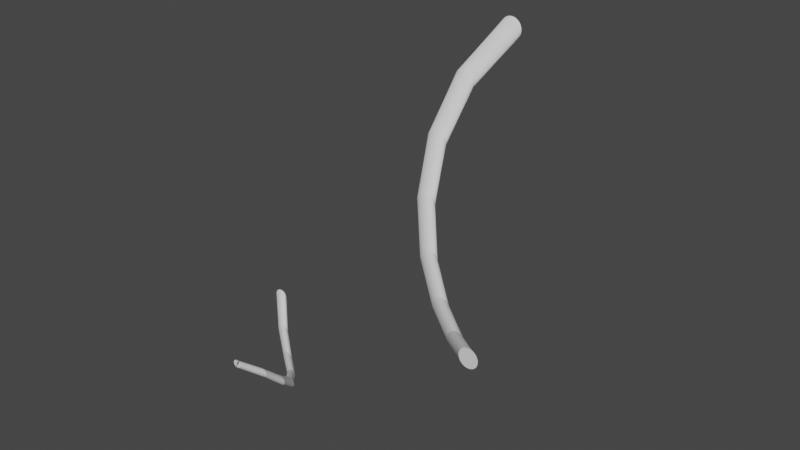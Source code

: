 # Source: Spindle.blend  (saved by Blender 2.81.16; exported with 4.5.12 LTS)
import bpy
from mathutils import Matrix  # noqa: F401  (used for matrix-valued properties, if any)

bpy.ops.wm.read_factory_settings(use_empty=True)
scene = bpy.context.scene
scene.name = 'Scene'

# ---- collections
col_collection = bpy.data.collections.new('Collection'); scene.collection.children.link(col_collection)

# ---- world
world_world = bpy.data.worlds.new('World'); scene.world = world_world
world_world.use_nodes = True; world_world.node_tree.nodes.clear()
_N = world_world.node_tree.nodes; _L = world_world.node_tree.links
n0 = _N.new('ShaderNodeOutputWorld'); n0.name = 'World Output'; n0.location = (300, 300)
n1 = _N.new('ShaderNodeBackground'); n1.name = 'Background'; n1.location = (10, 300)
n1.inputs[0].default_value = (0.05088, 0.05088, 0.05088, 1.0)
_L.new(n1.outputs[0], n0.inputs[0])
n0.is_active_output = True
world_world.color = (0.05088, 0.05088, 0.05088)
world_world.use_sun_shadow = False
world_world.sun_shadow_jitter_overblur = 0.0

# ---- meshes
me_circle = bpy.data.meshes.new('Circle')
me_circle.from_pydata([(-7.58, 6.252, 1.797), (-7.479, 6.112, 1.797), (-7.353, 5.994, 1.797), (-7.207, 5.903, 1.797), (-7.045, 5.843, 1.797), (-6.875, 5.814, 1.797), (-6.703, 5.82, 1.797), (-6.535, 5.859, 1.797), (-6.378, 5.93, 1.797), (-6.238, 6.031, 1.797), (-6.12, 6.157, 1.797), (-6.029, 6.303, 1.797), (-5.968, 6.465, 1.797), (-5.94, 6.635, 1.797), (-5.945, 6.807, 1.797), (-5.985, 6.975, 1.797), (-6.056, 7.132, 1.797), (-6.156, 7.272, 1.797), (-6.282, 7.39, 1.797), (-6.428, 7.481, 1.797), (-6.59, 7.542, 1.797), (-6.76, 7.57, 1.797), (-6.932, 7.565, 1.797), (-7.1, 7.525, 1.797), (-7.257, 7.454, 1.797), (-7.398, 7.354, 1.797), (-7.516, 7.228, 1.797), (-7.607, 7.081, 1.797), (-7.667, 6.92, 1.797), (-7.695, 6.75, 1.797), (-7.69, 6.578, 1.797), (-7.651, 6.41, 1.797), (-9.179, 2.549, 4.542), (-9.034, 2.464, 4.542), (-8.876, 2.41, 4.542), (-8.711, 2.387, 4.542), (-8.544, 2.396, 4.542), (-8.382, 2.439, 4.542), (-8.232, 2.512, 4.542), (-8.098, 2.613, 4.542), (-7.987, 2.738, 4.542), (-7.903, 2.882, 4.542), (-7.848, 3.04, 4.542), (-7.825, 3.205, 4.542), (-7.835, 3.372, 4.542), (-7.877, 3.534, 4.542), (-7.95, 3.685, 4.542), (-8.051, 3.818, 4.542), (-8.176, 3.929, 4.542), (-8.32, 4.014, 4.542), (-8.478, 4.068, 4.542), (-8.644, 4.091, 4.542), (-8.811, 4.081, 4.542), (-8.973, 4.039, 4.542), (-9.123, 3.966, 4.542), (-9.256, 3.865, 4.542), (-9.367, 3.74, 4.542), (-9.452, 3.596, 4.542), (-9.507, 3.438, 4.542), (-9.53, 3.272, 4.542), (-9.52, 3.106, 4.542), (-9.478, 2.944, 4.542), (-9.405, 2.793, 4.542), (-9.304, 2.66, 4.542), (-9.126, -1.361, 7.286), (-8.965, -1.379, 7.286), (-8.803, -1.365, 7.286), (-8.648, -1.32, 7.286), (-8.504, -1.245, 7.286), (-8.377, -1.144, 7.286), (-8.273, -1.02, 7.286), (-8.195, -0.8786, 7.286), (-8.146, -0.7243, 7.286), (-8.128, -0.5634, 7.286), (-8.142, -0.402, 7.286), (-8.187, -0.2464, 7.286), (-8.261, -0.1026, 7.286), (-8.362, 0.02393, 7.286), (-8.486, 0.1283, 7.286), (-8.628, 0.2065, 7.286), (-8.782, 0.2555, 7.286), (-8.943, 0.2735, 7.286), (-9.104, 0.2598, 7.286), (-9.26, 0.2148, 7.286), (-9.404, 0.1403, 7.286), (-9.53, 0.03922, 7.286), (-9.635, -0.08461, 7.286), (-9.713, -0.2264, 7.286), (-9.762, -0.3808, 7.286), (-9.78, -0.5417, 7.286), (-9.766, -0.7031, 7.286), (-9.721, -0.8587, 7.286), (-9.647, -1.002, 7.286), (-9.546, -1.129, 7.286), (-9.422, -1.233, 7.286), (-9.28, -1.312, 7.286), (-7.531, -4.794, 10.03), (-7.381, -4.746, 10.03), (-7.244, -4.671, 10.03), (-7.124, -4.57, 10.03), (-7.026, -4.447, 10.03), (-6.954, -4.308, 10.03), (-6.911, -4.158, 10.03), (-6.898, -4.002, 10.03), (-6.915, -3.846, 10.03), (-6.962, -3.696, 10.03), (-7.038, -3.559, 10.03), (-7.139, -3.439, 10.03), (-7.261, -3.342, 10.03), (-7.401, -3.27, 10.03), (-7.551, -3.226, 10.03), (-7.707, -3.213, 10.03), (-7.863, -3.23, 10.03), (-8.012, -3.278, 10.03), (-8.15, -3.353, 10.03), (-8.269, -3.454, 10.03), (-8.367, -3.577, 10.03), (-8.439, -3.716, 10.03), (-8.483, -3.866, 10.03), (-8.496, -4.022, 10.03), (-8.479, -4.178, 10.03), (-8.431, -4.328, 10.03), (-8.356, -4.465, 10.03), (-8.255, -4.585, 10.03), (-8.132, -4.682, 10.03), (-7.993, -4.754, 10.03), (-7.842, -4.798, 10.03), (-7.686, -4.811, 10.03), (-4.764, -7.193, 12.78), (-4.651, -7.092, 12.78), (-4.56, -6.971, 12.78), (-4.494, -6.835, 12.78), (-4.455, -6.689, 12.78), (-4.446, -6.537, 12.78), (-4.467, -6.387, 12.78), (-4.517, -6.244, 12.78), (-4.593, -6.114, 12.78), (-4.694, -6.0, 12.78), (-4.815, -5.909, 12.78), (-4.951, -5.843, 12.78), (-5.098, -5.805, 12.78), (-5.249, -5.796, 12.78), (-5.399, -5.817, 12.78), (-5.542, -5.866, 12.78), (-5.672, -5.943, 12.78), (-5.786, -6.043, 12.78), (-5.877, -6.164, 12.78), (-5.943, -6.3, 12.78), (-5.981, -6.447, 12.78), (-5.99, -6.598, 12.78), (-5.969, -6.748, 12.78), (-5.92, -6.891, 12.78), (-5.843, -7.022, 12.78), (-5.743, -7.135, 12.78), (-5.622, -7.226, 12.78), (-5.486, -7.292, 12.78), (-5.339, -7.331, 12.78), (-5.188, -7.34, 12.78), (-5.038, -7.319, 12.78), (-4.895, -7.269, 12.78), (-1.377, -8.213, 15.52), (-1.317, -8.08, 15.52), (-1.284, -7.938, 15.52), (-1.279, -7.792, 15.52), (-1.303, -7.647, 15.52), (-1.354, -7.511, 15.52), (-1.432, -7.386, 15.52), (-1.531, -7.28, 15.52), (-1.65, -7.195, 15.52), (-1.783, -7.134, 15.52), (-1.926, -7.101, 15.52), (-2.072, -7.096, 15.52), (-2.216, -7.12, 15.52), (-2.353, -7.172, 15.52), (-2.477, -7.249, 15.52), (-2.584, -7.349, 15.52), (-2.669, -7.468, 15.52), (-2.729, -7.601, 15.52), (-2.762, -7.743, 15.52), (-2.767, -7.889, 15.52), (-2.743, -8.033, 15.52), (-2.692, -8.17, 15.52), (-2.615, -8.294, 15.52), (-2.515, -8.401, 15.52), (-2.396, -8.486, 15.52), (-2.263, -8.546, 15.52), (-2.12, -8.58, 15.52), (-1.974, -8.584, 15.52), (-1.83, -8.561, 15.52), (-1.693, -8.509, 15.52), (-1.569, -8.432, 15.52), (-1.462, -8.332, 15.52), (2.007, -7.773, 18.26), (2.008, -7.632, 18.26), (1.982, -7.494, 18.26), (1.929, -7.363, 18.26), (1.851, -7.246, 18.26), (1.752, -7.146, 18.26), (1.636, -7.066, 18.26), (1.506, -7.012, 18.26), (1.368, -6.983, 18.26), (1.227, -6.982, 18.26), (1.088, -7.009, 18.26), (0.9578, -7.062, 18.26), (0.8402, -7.14, 18.26), (0.7399, -7.239, 18.26), (0.6608, -7.355, 18.26), (0.606, -7.485, 18.26), (0.5776, -7.623, 18.26), (0.5767, -7.764, 18.26), (0.6033, -7.902, 18.26), (0.6564, -8.033, 18.26), (0.7339, -8.151, 18.26), (0.8329, -8.251, 18.26), (0.9495, -8.33, 18.26), (1.079, -8.385, 18.26), (1.217, -8.413, 18.26), (1.358, -8.414, 18.26), (1.497, -8.387, 18.26), (1.627, -8.334, 18.26), (1.745, -8.257, 18.26), (1.845, -8.158, 18.26), (1.924, -8.041, 18.26), (1.979, -7.911, 18.26), (4.868, -6.05, 21.01), (4.813, -5.926, 21.01), (4.736, -5.815, 21.01), (4.638, -5.721, 21.01), (4.524, -5.648, 21.01), (4.397, -5.598, 21.01), (4.264, -5.574, 21.01), (4.128, -5.577, 21.01), (3.996, -5.606, 21.01), (3.871, -5.66, 21.01), (3.76, -5.738, 21.01), (3.666, -5.836, 21.01), (3.593, -5.95, 21.01), (3.544, -6.076, 21.01), (3.52, -6.21, 21.01), (3.522, -6.346, 21.01), (3.551, -6.478, 21.01), (3.606, -6.602, 21.01), (3.683, -6.714, 21.01), (3.781, -6.808, 21.01), (3.895, -6.881, 21.01), (4.022, -6.93, 21.01), (4.155, -6.954, 21.01), (4.291, -6.951, 21.01), (4.423, -6.922, 21.01), (4.548, -6.868, 21.01), (4.659, -6.79, 21.01), (4.753, -6.693, 21.01), (4.826, -6.578, 21.01), (4.876, -6.452, 21.01), (4.899, -6.318, 21.01), (4.897, -6.183, 21.01)], [], [(0, 1, 33, 32), (32, 33, 65, 64), (64, 65, 97, 96), (96, 97, 129, 128), (128, 129, 161, 160), (160, 161, 193, 192), (192, 193, 225, 224), (1, 2, 34, 33), (33, 34, 66, 65), (65, 66, 98, 97), (97, 98, 130, 129), (129, 130, 162, 161), (161, 162, 194, 193), (193, 194, 226, 225), (2, 3, 35, 34), (34, 35, 67, 66), (66, 67, 99, 98), (98, 99, 131, 130), (130, 131, 163, 162), (162, 163, 195, 194), (194, 195, 227, 226), (3, 4, 36, 35), (35, 36, 68, 67), (67, 68, 100, 99), (99, 100, 132, 131), (131, 132, 164, 163), (163, 164, 196, 195), (195, 196, 228, 227), (4, 5, 37, 36), (36, 37, 69, 68), (68, 69, 101, 100), (100, 101, 133, 132), (132, 133, 165, 164), (164, 165, 197, 196), (196, 197, 229, 228), (5, 6, 38, 37), (37, 38, 70, 69), (69, 70, 102, 101), (101, 102, 134, 133), (133, 134, 166, 165), (165, 166, 198, 197), (197, 198, 230, 229), (6, 7, 39, 38), (38, 39, 71, 70), (70, 71, 103, 102), (102, 103, 135, 134), (134, 135, 167, 166), (166, 167, 199, 198), (198, 199, 231, 230), (7, 8, 40, 39), (39, 40, 72, 71), (71, 72, 104, 103), (103, 104, 136, 135), (135, 136, 168, 167), (167, 168, 200, 199), (199, 200, 232, 231), (8, 9, 41, 40), (40, 41, 73, 72), (72, 73, 105, 104), (104, 105, 137, 136), (136, 137, 169, 168), (168, 169, 201, 200), (200, 201, 233, 232), (9, 10, 42, 41), (41, 42, 74, 73), (73, 74, 106, 105), (105, 106, 138, 137), (137, 138, 170, 169), (169, 170, 202, 201), (201, 202, 234, 233), (10, 11, 43, 42), (42, 43, 75, 74), (74, 75, 107, 106), (106, 107, 139, 138), (138, 139, 171, 170), (170, 171, 203, 202), (202, 203, 235, 234), (11, 12, 44, 43), (43, 44, 76, 75), (75, 76, 108, 107), (107, 108, 140, 139), (139, 140, 172, 171), (171, 172, 204, 203), (203, 204, 236, 235), (12, 13, 45, 44), (44, 45, 77, 76), (76, 77, 109, 108), (108, 109, 141, 140), (140, 141, 173, 172), (172, 173, 205, 204), (204, 205, 237, 236), (13, 14, 46, 45), (45, 46, 78, 77), (77, 78, 110, 109), (109, 110, 142, 141), (141, 142, 174, 173), (173, 174, 206, 205), (205, 206, 238, 237), (14, 15, 47, 46), (46, 47, 79, 78), (78, 79, 111, 110), (110, 111, 143, 142), (142, 143, 175, 174), (174, 175, 207, 206), (206, 207, 239, 238), (15, 16, 48, 47), (47, 48, 80, 79), (79, 80, 112, 111), (111, 112, 144, 143), (143, 144, 176, 175), (175, 176, 208, 207), (207, 208, 240, 239), (16, 17, 49, 48), (48, 49, 81, 80), (80, 81, 113, 112), (112, 113, 145, 144), (144, 145, 177, 176), (176, 177, 209, 208), (208, 209, 241, 240), (17, 18, 50, 49), (49, 50, 82, 81), (81, 82, 114, 113), (113, 114, 146, 145), (145, 146, 178, 177), (177, 178, 210, 209), (209, 210, 242, 241), (18, 19, 51, 50), (50, 51, 83, 82), (82, 83, 115, 114), (114, 115, 147, 146), (146, 147, 179, 178), (178, 179, 211, 210), (210, 211, 243, 242), (19, 20, 52, 51), (51, 52, 84, 83), (83, 84, 116, 115), (115, 116, 148, 147), (147, 148, 180, 179), (179, 180, 212, 211), (211, 212, 244, 243), (20, 21, 53, 52), (52, 53, 85, 84), (84, 85, 117, 116), (116, 117, 149, 148), (148, 149, 181, 180), (180, 181, 213, 212), (212, 213, 245, 244), (21, 22, 54, 53), (53, 54, 86, 85), (85, 86, 118, 117), (117, 118, 150, 149), (149, 150, 182, 181), (181, 182, 214, 213), (213, 214, 246, 245), (22, 23, 55, 54), (54, 55, 87, 86), (86, 87, 119, 118), (118, 119, 151, 150), (150, 151, 183, 182), (182, 183, 215, 214), (214, 215, 247, 246), (23, 24, 56, 55), (55, 56, 88, 87), (87, 88, 120, 119), (119, 120, 152, 151), (151, 152, 184, 183), (183, 184, 216, 215), (215, 216, 248, 247), (24, 25, 57, 56), (56, 57, 89, 88), (88, 89, 121, 120), (120, 121, 153, 152), (152, 153, 185, 184), (184, 185, 217, 216), (216, 217, 249, 248), (25, 26, 58, 57), (57, 58, 90, 89), (89, 90, 122, 121), (121, 122, 154, 153), (153, 154, 186, 185), (185, 186, 218, 217), (217, 218, 250, 249), (26, 27, 59, 58), (58, 59, 91, 90), (90, 91, 123, 122), (122, 123, 155, 154), (154, 155, 187, 186), (186, 187, 219, 218), (218, 219, 251, 250), (27, 28, 60, 59), (59, 60, 92, 91), (91, 92, 124, 123), (123, 124, 156, 155), (155, 156, 188, 187), (187, 188, 220, 219), (219, 220, 252, 251), (28, 29, 61, 60), (60, 61, 93, 92), (92, 93, 125, 124), (124, 125, 157, 156), (156, 157, 189, 188), (188, 189, 221, 220), (220, 221, 253, 252), (29, 30, 62, 61), (61, 62, 94, 93), (93, 94, 126, 125), (125, 126, 158, 157), (157, 158, 190, 189), (189, 190, 222, 221), (221, 222, 254, 253), (0, 31, 30, 29, 28, 27, 26, 25, 24, 23, 22, 21, 20, 19, 18, 17, 16, 15, 14, 13, 12, 11, 10, 9, 8, 7, 6, 5, 4, 3, 2, 1), (30, 31, 63, 62), (62, 63, 95, 94), (94, 95, 127, 126), (126, 127, 159, 158), (158, 159, 191, 190), (190, 191, 223, 222), (222, 223, 255, 254), (224, 225, 226, 227, 228, 229, 230, 231, 232, 233, 234, 235, 236, 237, 238, 239, 240, 241, 242, 243, 244, 245, 246, 247, 248, 249, 250, 251, 252, 253, 254, 255), (31, 0, 32, 63), (63, 32, 64, 95), (95, 64, 96, 127), (127, 96, 128, 159), (159, 128, 160, 191), (191, 160, 192, 223), (223, 192, 224, 255)])
_uv = me_circle.uv_layers.new(name='UVMap')
_uv.uv.foreach_set('vector', [0.01521, 0.3257, 0.01975, 0.3268, 0.05055, 0.4314, 0.04609, 0.4323, 0.04609, 0.4323, 0.05055, 0.4314, 0.1181, 0.5112, 0.1145, 0.5137, 0.1145, 0.5137, 0.1181, 0.5112, 0.2084, 0.5542, 0.2062, 0.5578, 0.2062, 0.5578, 0.2084, 0.5542, 0.3041, 0.5556, 0.3035, 0.5597, 0.3035, 0.5597, 0.3041, 0.5556, 0.3882, 0.5181, 0.3893, 0.522, 0.3893, 0.522, 0.3882, 0.5181, 0.4467, 0.451, 0.4492, 0.454, 0.4492, 0.454, 0.4467, 0.451, 0.4711, 0.3681, 0.4745, 0.3697, 0.01975, 0.3268, 0.02441, 0.327, 0.05476, 0.4298, 0.05055, 0.4314, 0.05055, 0.4314, 0.05476, 0.4298, 0.1212, 0.5081, 0.1181, 0.5112, 0.1181, 0.5112, 0.1212, 0.5081, 0.2099, 0.5502, 0.2084, 0.5542, 0.2084, 0.5542, 0.2099, 0.5502, 0.3038, 0.5515, 0.3041, 0.5556, 0.3041, 0.5556, 0.3038, 0.5515, 0.3864, 0.5146, 0.3882, 0.5181, 0.3882, 0.5181, 0.3864, 0.5146, 0.4437, 0.4486, 0.4467, 0.451, 0.4467, 0.451, 0.4437, 0.4486, 0.4676, 0.3672, 0.4711, 0.3681, 0.02441, 0.327, 0.02903, 0.3263, 0.05856, 0.4273, 0.05476, 0.4298, 0.05476, 0.4298, 0.05856, 0.4273, 0.1236, 0.5044, 0.1212, 0.5081, 0.1212, 0.5081, 0.1236, 0.5044, 0.2105, 0.546, 0.2099, 0.5502, 0.2099, 0.5502, 0.2105, 0.546, 0.3028, 0.5475, 0.3038, 0.5515, 0.3038, 0.5515, 0.3028, 0.5475, 0.3839, 0.5115, 0.3864, 0.5146, 0.3864, 0.5146, 0.3839, 0.5115, 0.4403, 0.4469, 0.4437, 0.4486, 0.4437, 0.4486, 0.4403, 0.4469, 0.4639, 0.367, 0.4676, 0.3672, 0.02903, 0.3263, 0.03341, 0.3247, 0.06181, 0.4241, 0.05856, 0.4273, 0.05856, 0.4273, 0.06181, 0.4241, 0.1252, 0.5003, 0.1236, 0.5044, 0.1236, 0.5044, 0.1252, 0.5003, 0.2104, 0.5417, 0.2105, 0.546, 0.2105, 0.546, 0.2104, 0.5417, 0.301, 0.5438, 0.3028, 0.5475, 0.3028, 0.5475, 0.301, 0.5438, 0.3808, 0.5089, 0.3839, 0.5115, 0.3839, 0.5115, 0.3808, 0.5089, 0.4367, 0.4458, 0.4403, 0.4469, 0.4403, 0.4469, 0.4367, 0.4458, 0.4603, 0.3675, 0.4639, 0.367, 0.03341, 0.3247, 0.0374, 0.3222, 0.06438, 0.4204, 0.06181, 0.4241, 0.06181, 0.4241, 0.06438, 0.4204, 0.126, 0.4959, 0.1252, 0.5003, 0.1252, 0.5003, 0.126, 0.4959, 0.2094, 0.5375, 0.2104, 0.5417, 0.2104, 0.5417, 0.2094, 0.5375, 0.2985, 0.5405, 0.301, 0.5438, 0.301, 0.5438, 0.2985, 0.5405, 0.3774, 0.507, 0.3808, 0.5089, 0.3808, 0.5089, 0.3774, 0.507, 0.4329, 0.4455, 0.4367, 0.4458, 0.4367, 0.4458, 0.4329, 0.4455, 0.4568, 0.3687, 0.4603, 0.3675, 0.0374, 0.3222, 0.04084, 0.3191, 0.06618, 0.4162, 0.06438, 0.4204, 0.06438, 0.4204, 0.06618, 0.4162, 0.126, 0.4915, 0.126, 0.4959, 0.126, 0.4959, 0.126, 0.4915, 0.2076, 0.5336, 0.2094, 0.5375, 0.2094, 0.5375, 0.2076, 0.5336, 0.2954, 0.5377, 0.2985, 0.5405, 0.2985, 0.5405, 0.2954, 0.5377, 0.3736, 0.5058, 0.3774, 0.507, 0.3774, 0.507, 0.3736, 0.5058, 0.4291, 0.4459, 0.4329, 0.4455, 0.4329, 0.4455, 0.4291, 0.4459, 0.4537, 0.3706, 0.4568, 0.3687, 0.04084, 0.3191, 0.04359, 0.3153, 0.06713, 0.4117, 0.06618, 0.4162, 0.06618, 0.4162, 0.06713, 0.4117, 0.1251, 0.4871, 0.126, 0.4915, 0.126, 0.4915, 0.1251, 0.4871, 0.2051, 0.5302, 0.2076, 0.5336, 0.2076, 0.5336, 0.2051, 0.5302, 0.2919, 0.5356, 0.2954, 0.5377, 0.2954, 0.5377, 0.2919, 0.5356, 0.3696, 0.5053, 0.3736, 0.5058, 0.3736, 0.5058, 0.3696, 0.5053, 0.4254, 0.4471, 0.4291, 0.4459, 0.4291, 0.4459, 0.4254, 0.4471, 0.4509, 0.3731, 0.4537, 0.3706, 0.04359, 0.3153, 0.04556, 0.311, 0.0672, 0.4071, 0.06713, 0.4117, 0.06713, 0.4117, 0.0672, 0.4071, 0.1234, 0.4831, 0.1251, 0.4871, 0.1251, 0.4871, 0.1234, 0.4831, 0.202, 0.5272, 0.2051, 0.5302, 0.2051, 0.5302, 0.202, 0.5272, 0.288, 0.5343, 0.2919, 0.5356, 0.2919, 0.5356, 0.288, 0.5343, 0.3657, 0.5057, 0.3696, 0.5053, 0.3696, 0.5053, 0.3657, 0.5057, 0.4221, 0.449, 0.4254, 0.4471, 0.4254, 0.4471, 0.4221, 0.449, 0.4487, 0.376, 0.4509, 0.3731, 0.406, 0.8957, 0.4074, 0.8917, 0.4193, 0.9606, 0.4184, 0.9634, 0.9905, 0.06368, 0.992, 0.06176, 0.9801, 0.1455, 0.9782, 0.1487, 0.9782, 0.1487, 0.9801, 0.1455, 0.9689, 0.2409, 0.967, 0.2447, 0.967, 0.2447, 0.9689, 0.2409, 0.9655, 0.3333, 0.9639, 0.337, 0.9639, 0.337, 0.9655, 0.3333, 0.975, 0.4097, 0.9739, 0.4127, 0.9739, 0.4127, 0.975, 0.4097, 1.0, 0.4605, 0.9997, 0.4623, 0.4615, 0.8041, 0.4601, 0.8069, 0.4649, 0.7212, 0.4665, 0.7179, 0.4074, 0.8917, 0.4087, 0.8882, 0.42, 0.9585, 0.4193, 0.9606, 0.992, 0.06176, 0.9939, 0.05918, 0.9821, 0.142, 0.9801, 0.1455, 0.9801, 0.1455, 0.9821, 0.142, 0.9708, 0.2371, 0.9689, 0.2409, 0.9689, 0.2409, 0.9708, 0.2371, 0.9669, 0.3299, 0.9655, 0.3333, 0.9655, 0.3333, 0.9669, 0.3299, 0.9757, 0.4072, 0.975, 0.4097, 0.4598, 0.8855, 0.4587, 0.888, 0.4586, 0.8101, 0.4601, 0.8069, 0.4601, 0.8069, 0.4586, 0.8101, 0.4632, 0.7245, 0.4649, 0.7212, 0.9984, 0.001873, 1.0, 0.0, 0.9958, 0.05601, 0.9939, 0.05918, 0.9939, 0.05918, 0.9958, 0.05601, 0.9841, 0.1381, 0.9821, 0.142, 0.9821, 0.142, 0.9841, 0.1381, 0.9725, 0.2332, 0.9708, 0.2371, 0.9708, 0.2371, 0.9725, 0.2332, 0.968, 0.3267, 0.9669, 0.3299, 0.4693, 0.946, 0.4684, 0.9479, 0.4573, 0.8909, 0.4587, 0.888, 0.4587, 0.888, 0.4573, 0.8909, 0.457, 0.8135, 0.4586, 0.8101, 0.4586, 0.8101, 0.457, 0.8135, 0.4616, 0.7278, 0.4632, 0.7245, 0.5285, 0.2766, 0.5269, 0.281, 0.5421, 0.1822, 0.5452, 0.1789, 0.5452, 0.1789, 0.5421, 0.1822, 0.5935, 0.1013, 0.5975, 0.09966, 0.5975, 0.09966, 0.5935, 0.1013, 0.6698, 0.05079, 0.674, 0.05096, 0.674, 0.05096, 0.6698, 0.05079, 0.756, 0.03713, 0.7597, 0.03896, 0.7597, 0.03896, 0.756, 0.03713, 0.8365, 0.05998, 0.8391, 0.06305, 0.4573, 0.8909, 0.4557, 0.8942, 0.4552, 0.817, 0.457, 0.8135, 0.457, 0.8135, 0.4552, 0.817, 0.4601, 0.7308, 0.4616, 0.7278, 0.5269, 0.281, 0.5244, 0.285, 0.5383, 0.1848, 0.5421, 0.1822, 0.5421, 0.1822, 0.5383, 0.1848, 0.5892, 0.1021, 0.5935, 0.1013, 0.5935, 0.1013, 0.5892, 0.1021, 0.6657, 0.04978, 0.6698, 0.05079, 0.6698, 0.05079, 0.6657, 0.04978, 0.7528, 0.03461, 0.756, 0.03713, 0.756, 0.03713, 0.7528, 0.03461, 0.8347, 0.05647, 0.8365, 0.05998, 0.8365, 0.05998, 0.8347, 0.05647, 0.8972, 0.1089, 0.8975, 0.1127, 0.8975, 0.1127, 0.8972, 0.1089, 0.9309, 0.1804, 0.9296, 0.1839, 0.5244, 0.285, 0.5212, 0.2884, 0.5342, 0.1866, 0.5383, 0.1848, 0.5383, 0.1848, 0.5342, 0.1866, 0.5848, 0.102, 0.5892, 0.1021, 0.5892, 0.1021, 0.5848, 0.102, 0.6618, 0.04799, 0.6657, 0.04978, 0.6657, 0.04978, 0.6618, 0.04799, 0.7501, 0.03149, 0.7528, 0.03461, 0.7528, 0.03461, 0.7501, 0.03149, 0.8335, 0.05265, 0.8347, 0.05647, 0.8347, 0.05647, 0.8335, 0.05265, 0.8977, 0.105, 0.8972, 0.1089, 0.8972, 0.1089, 0.8977, 0.105, 0.9327, 0.1772, 0.9309, 0.1804, 0.5212, 0.2884, 0.5175, 0.2912, 0.5297, 0.1875, 0.5342, 0.1866, 0.5342, 0.1866, 0.5297, 0.1875, 0.5805, 0.1011, 0.5848, 0.102, 0.5848, 0.102, 0.5805, 0.1011, 0.6584, 0.04547, 0.6618, 0.04799, 0.6618, 0.04799, 0.6584, 0.04547, 0.7481, 0.02791, 0.7501, 0.03149, 0.7501, 0.03149, 0.7481, 0.02791, 0.8331, 0.04868, 0.8335, 0.05265, 0.8335, 0.05265, 0.8331, 0.04868, 0.8989, 0.1014, 0.8977, 0.105, 0.8977, 0.105, 0.8989, 0.1014, 0.9352, 0.1744, 0.9327, 0.1772, 0.5175, 0.2912, 0.5132, 0.2932, 0.5252, 0.1876, 0.5297, 0.1875, 0.5297, 0.1875, 0.5252, 0.1876, 0.5765, 0.09936, 0.5805, 0.1011, 0.5805, 0.1011, 0.5765, 0.09936, 0.6555, 0.04232, 0.6584, 0.04547, 0.6584, 0.04547, 0.6555, 0.04232, 0.7468, 0.02399, 0.7481, 0.02791, 0.7481, 0.02791, 0.7468, 0.02399, 0.8335, 0.04471, 0.8331, 0.04868, 0.8331, 0.04868, 0.8335, 0.04471, 0.9008, 0.09802, 0.8989, 0.1014, 0.8989, 0.1014, 0.9008, 0.09802, 0.9382, 0.1722, 0.9352, 0.1744, 0.5132, 0.2932, 0.5087, 0.2943, 0.5207, 0.1867, 0.5252, 0.1876, 0.5252, 0.1876, 0.5207, 0.1867, 0.5729, 0.09685, 0.5765, 0.09936, 0.5765, 0.09936, 0.5729, 0.09685, 0.6533, 0.03867, 0.6555, 0.04232, 0.6555, 0.04232, 0.6533, 0.03867, 0.7462, 0.01989, 0.7468, 0.02399, 0.7468, 0.02399, 0.7462, 0.01989, 0.8346, 0.04088, 0.8335, 0.04471, 0.8335, 0.04471, 0.8346, 0.04088, 0.9033, 0.0951, 0.9008, 0.09802, 0.9008, 0.09802, 0.9033, 0.0951, 0.9415, 0.1706, 0.9382, 0.1722, 0.5087, 0.2943, 0.504, 0.2944, 0.5165, 0.185, 0.5207, 0.1867, 0.5207, 0.1867, 0.5165, 0.185, 0.5698, 0.09368, 0.5729, 0.09685, 0.5729, 0.09685, 0.5698, 0.09368, 0.6519, 0.03466, 0.6533, 0.03867, 0.6533, 0.03867, 0.6519, 0.03466, 0.7465, 0.01576, 0.7462, 0.01989, 0.7462, 0.01989, 0.7465, 0.01576, 0.8365, 0.03735, 0.8346, 0.04088, 0.8346, 0.04088, 0.8365, 0.03735, 0.9063, 0.09272, 0.9033, 0.0951, 0.9033, 0.0951, 0.9063, 0.09272, 0.9451, 0.1697, 0.9415, 0.1706, 0.504, 0.2944, 0.4994, 0.2937, 0.5128, 0.1825, 0.5165, 0.185, 0.5165, 0.185, 0.5128, 0.1825, 0.5674, 0.08996, 0.5698, 0.09368, 0.5698, 0.09368, 0.5674, 0.08996, 0.6512, 0.03043, 0.6519, 0.03466, 0.6519, 0.03466, 0.6512, 0.03043, 0.7476, 0.01177, 0.7465, 0.01576, 0.7465, 0.01576, 0.7476, 0.01177, 0.839, 0.03425, 0.8365, 0.03735, 0.8365, 0.03735, 0.839, 0.03425, 0.9097, 0.09097, 0.9063, 0.09272, 0.9063, 0.09272, 0.9097, 0.09097, 0.9487, 0.1695, 0.9451, 0.1697, 0.4994, 0.2937, 0.495, 0.2921, 0.5095, 0.1793, 0.5128, 0.1825, 0.5128, 0.1825, 0.5095, 0.1793, 0.5658, 0.08585, 0.5674, 0.08996, 0.5674, 0.08996, 0.5658, 0.08585, 0.6514, 0.02615, 0.6512, 0.03043, 0.6512, 0.03043, 0.6514, 0.02615, 0.7494, 0.008064, 0.7476, 0.01177, 0.7476, 0.01177, 0.7494, 0.008064, 0.842, 0.0317, 0.839, 0.03425, 0.839, 0.03425, 0.842, 0.0317, 0.9134, 0.08993, 0.9097, 0.09097, 0.9097, 0.09097, 0.9134, 0.08993, 0.9524, 0.1701, 0.9487, 0.1695, 0.495, 0.2921, 0.491, 0.2896, 0.507, 0.1756, 0.5095, 0.1793, 0.5095, 0.1793, 0.507, 0.1756, 0.565, 0.0815, 0.5658, 0.08585, 0.5658, 0.08585, 0.565, 0.0815, 0.6524, 0.02199, 0.6514, 0.02615, 0.6514, 0.02615, 0.6524, 0.02199, 0.7519, 0.004786, 0.7494, 0.008064, 0.7494, 0.008064, 0.7519, 0.004786, 0.8455, 0.0298, 0.842, 0.0317, 0.842, 0.0317, 0.8455, 0.0298, 0.9172, 0.08964, 0.9134, 0.08993, 0.9134, 0.08993, 0.9172, 0.08964, 0.9558, 0.1713, 0.9524, 0.1701, 0.491, 0.2896, 0.4876, 0.2864, 0.5052, 0.1714, 0.507, 0.1756, 0.507, 0.1756, 0.5052, 0.1714, 0.5651, 0.07708, 0.565, 0.0815, 0.565, 0.0815, 0.5651, 0.07708, 0.6542, 0.01811, 0.6524, 0.02199, 0.6524, 0.02199, 0.6542, 0.01811, 0.755, 0.002063, 0.7519, 0.004786, 0.7519, 0.004786, 0.755, 0.002063, 0.8493, 0.02862, 0.8455, 0.0298, 0.8455, 0.0298, 0.8493, 0.02862, 0.9209, 0.09009, 0.9172, 0.08964, 0.9172, 0.08964, 0.9209, 0.09009, 0.959, 0.1732, 0.9558, 0.1713, 0.4876, 0.2864, 0.4849, 0.2826, 0.5043, 0.1669, 0.5052, 0.1714, 0.5052, 0.1714, 0.5043, 0.1669, 0.566, 0.07276, 0.5651, 0.07708, 0.5651, 0.07708, 0.566, 0.07276, 0.6567, 0.01465, 0.6542, 0.01811, 0.6542, 0.01811, 0.6567, 0.01465, 0.7586, 0.0, 0.755, 0.002063, 0.755, 0.002063, 0.7586, 0.0, 0.8532, 0.02821, 0.8493, 0.02862, 0.8493, 0.02862, 0.8532, 0.02821, 0.9246, 0.09129, 0.9209, 0.09009, 0.9209, 0.09009, 0.9246, 0.09129, 0.9617, 0.1757, 0.959, 0.1732, 0.4849, 0.2826, 0.4829, 0.2783, 0.5042, 0.1623, 0.5043, 0.1669, 0.5043, 0.1669, 0.5042, 0.1623, 0.5678, 0.0687, 0.566, 0.07276, 0.566, 0.07276, 0.5678, 0.0687, 0.6598, 0.01175, 0.6567, 0.01465, 0.3595, 0.7827, 0.3579, 0.7791, 0.3603, 0.6699, 0.3617, 0.6738, 0.3617, 0.6738, 0.3603, 0.6699, 0.3776, 0.5803, 0.3785, 0.5838, 0.8532, 0.02821, 0.8572, 0.02858, 0.9279, 0.09317, 0.9246, 0.09129, 0.9246, 0.09129, 0.9279, 0.09317, 0.9639, 0.1787, 0.9617, 0.1757, 0.9675, 0.7991, 0.9689, 0.8036, 0.9652, 0.9134, 0.9641, 0.9095, 0.3785, 0.9882, 0.3769, 0.9861, 0.3644, 0.8879, 0.3661, 0.8913, 0.3661, 0.8913, 0.3644, 0.8879, 0.3563, 0.7751, 0.3579, 0.7791, 0.3579, 0.7791, 0.3563, 0.7751, 0.3592, 0.666, 0.3603, 0.6699, 0.3603, 0.6699, 0.3592, 0.666, 0.3771, 0.5772, 0.3776, 0.5803, 0.4787, 0.8598, 0.4776, 0.8567, 0.4744, 0.7528, 0.4758, 0.7564, 0.4758, 0.7564, 0.4744, 0.7528, 0.4726, 0.6553, 0.4739, 0.6587, 0.9689, 0.8036, 0.9701, 0.808, 0.9662, 0.917, 0.9652, 0.9134, 0.3769, 0.9861, 0.3752, 0.9834, 0.3627, 0.8842, 0.3644, 0.8879, 0.3644, 0.8879, 0.3627, 0.8842, 0.3549, 0.7711, 0.3563, 0.7751, 0.3563, 0.7751, 0.3549, 0.7711, 0.3583, 0.6624, 0.3592, 0.666, 0.3592, 0.666, 0.3583, 0.6624, 0.3768, 0.5746, 0.3771, 0.5772, 0.4776, 0.8567, 0.4763, 0.8532, 0.4731, 0.7492, 0.4744, 0.7528, 0.4744, 0.7528, 0.4731, 0.7492, 0.4714, 0.6522, 0.4726, 0.6553, 0.9701, 0.808, 0.9713, 0.8121, 0.967, 0.9199, 0.9662, 0.917, 0.3752, 0.9834, 0.3735, 0.98, 0.3611, 0.8801, 0.3627, 0.8842, 0.3627, 0.8842, 0.3611, 0.8801, 0.3537, 0.7671, 0.3549, 0.7711, 0.3549, 0.7711, 0.3537, 0.7671, 0.3577, 0.6591, 0.3583, 0.6624, 0.4748, 0.9478, 0.4737, 0.9446, 0.4749, 0.8496, 0.4763, 0.8532, 0.4763, 0.8532, 0.4749, 0.8496, 0.4717, 0.7457, 0.4731, 0.7492, 0.4731, 0.7492, 0.4717, 0.7457, 0.4702, 0.6494, 0.4714, 0.6522, 0.0, 0.309, 0.001607, 0.3134, 0.02926, 0.4268, 0.02611, 0.4235, 0.02611, 0.4235, 0.02926, 0.4268, 0.0975, 0.5155, 0.09343, 0.5139, 0.09343, 0.5139, 0.0975, 0.5155, 0.1918, 0.5662, 0.1876, 0.5664, 0.1876, 0.5664, 0.1918, 0.5662, 0.2942, 0.5728, 0.2905, 0.5746, 0.4737, 0.9446, 0.4724, 0.9411, 0.4735, 0.8458, 0.4749, 0.8496, 0.4749, 0.8496, 0.4735, 0.8458, 0.4704, 0.7424, 0.4717, 0.7457, 0.4717, 0.7457, 0.4704, 0.7424, 0.4693, 0.6471, 0.4702, 0.6494, 0.001607, 0.3134, 0.004038, 0.3174, 0.03298, 0.4294, 0.02926, 0.4268, 0.02926, 0.4268, 0.03298, 0.4294, 0.1018, 0.5164, 0.0975, 0.5155, 0.0975, 0.5155, 0.1018, 0.5164, 0.196, 0.5652, 0.1918, 0.5662, 0.1918, 0.5662, 0.196, 0.5652, 0.2974, 0.5703, 0.2942, 0.5728, 0.2942, 0.5728, 0.2974, 0.5703, 0.388, 0.5337, 0.3862, 0.5372, 0.3862, 0.5372, 0.388, 0.5337, 0.4527, 0.4648, 0.4524, 0.4687, 0.4524, 0.4687, 0.4527, 0.4648, 0.4817, 0.3779, 0.4829, 0.3814, 0.004038, 0.3174, 0.0072, 0.3209, 0.03714, 0.4312, 0.03298, 0.4294, 0.03298, 0.4294, 0.03714, 0.4312, 0.1062, 0.5163, 0.1018, 0.5164, 0.1018, 0.5164, 0.1062, 0.5163, 0.1998, 0.5635, 0.196, 0.5652, 0.196, 0.5652, 0.1998, 0.5635, 0.3002, 0.5672, 0.2974, 0.5703, 0.2974, 0.5703, 0.3002, 0.5672, 0.3892, 0.5299, 0.388, 0.5337, 0.388, 0.5337, 0.3892, 0.5299, 0.4522, 0.461, 0.4527, 0.4648, 0.4527, 0.4648, 0.4522, 0.461, 0.4799, 0.3747, 0.4817, 0.3779, 0.01521, 0.3257, 0.01097, 0.3237, 0.0072, 0.3209, 0.004038, 0.3174, 0.001607, 0.3134, 0.0, 0.309, 0.9701, 0.808, 0.9689, 0.8036, 0.9675, 0.7991, 0.4849, 0.2826, 0.4876, 0.2864, 0.491, 0.2896, 0.495, 0.2921, 0.4994, 0.2937, 0.504, 0.2944, 0.5087, 0.2943, 0.5132, 0.2932, 0.5175, 0.2912, 0.5212, 0.2884, 0.5244, 0.285, 0.5269, 0.281, 0.5285, 0.2766, 0.9984, 0.001873, 0.4074, 0.8917, 0.406, 0.8957, 0.04359, 0.3153, 0.04084, 0.3191, 0.0374, 0.3222, 0.03341, 0.3247, 0.02903, 0.3263, 0.02441, 0.327, 0.01975, 0.3268, 0.0072, 0.3209, 0.01097, 0.3237, 0.04157, 0.4322, 0.03714, 0.4312, 0.03714, 0.4312, 0.04157, 0.4322, 0.1105, 0.5154, 0.1062, 0.5163, 0.1062, 0.5163, 0.1105, 0.5154, 0.2033, 0.561, 0.1998, 0.5635, 0.1998, 0.5635, 0.2033, 0.561, 0.3022, 0.5636, 0.3002, 0.5672, 0.3002, 0.5672, 0.3022, 0.5636, 0.3897, 0.5259, 0.3892, 0.5299, 0.3892, 0.5299, 0.3897, 0.5259, 0.4511, 0.4573, 0.4522, 0.461, 0.4522, 0.461, 0.4511, 0.4573, 0.4774, 0.372, 0.4799, 0.3747, 0.4745, 0.3697, 0.4711, 0.3681, 0.4676, 0.3672, 0.4639, 0.367, 0.4603, 0.3675, 0.4568, 0.3687, 0.4537, 0.3706, 0.4509, 0.3731, 0.4665, 0.7179, 0.4649, 0.7212, 0.4632, 0.7245, 0.4616, 0.7278, 0.9296, 0.1839, 0.9309, 0.1804, 0.9327, 0.1772, 0.9352, 0.1744, 0.9382, 0.1722, 0.9415, 0.1706, 0.9451, 0.1697, 0.9487, 0.1695, 0.9524, 0.1701, 0.9558, 0.1713, 0.959, 0.1732, 0.9617, 0.1757, 0.4739, 0.6587, 0.4726, 0.6553, 0.4714, 0.6522, 0.3533, 0.5746, 0.4829, 0.3814, 0.4817, 0.3779, 0.4799, 0.3747, 0.4774, 0.372, 0.01097, 0.3237, 0.01521, 0.3257, 0.04609, 0.4323, 0.04157, 0.4322, 0.04157, 0.4322, 0.04609, 0.4323, 0.1145, 0.5137, 0.1105, 0.5154, 0.1105, 0.5154, 0.1145, 0.5137, 0.2062, 0.5578, 0.2033, 0.561, 0.2033, 0.561, 0.2062, 0.5578, 0.3035, 0.5597, 0.3022, 0.5636, 0.3022, 0.5636, 0.3035, 0.5597, 0.3893, 0.522, 0.3897, 0.5259, 0.3897, 0.5259, 0.3893, 0.522, 0.4492, 0.454, 0.4511, 0.4573, 0.4511, 0.4573, 0.4492, 0.454, 0.4745, 0.3697, 0.4774, 0.372])
me_circle.use_remesh_fix_poles = True
me_circle.use_remesh_preserve_attributes = False
me_circle.use_mirror_vertex_groups = False
me_circle.update()
me_circle_001 = bpy.data.meshes.new('Circle.001')
me_circle_001.from_pydata([(-3.74, -2.381, 27.88), (-3.666, -2.358, 27.88), (-3.598, -2.32, 27.88), (-3.539, -2.27, 27.88), (-3.49, -2.209, 27.88), (-3.454, -2.14, 27.88), (-3.433, -2.065, 27.88), (-3.426, -1.988, 27.88), (-3.435, -1.91, 27.88), (-3.458, -1.836, 27.88), (-3.496, -1.768, 27.88), (-3.546, -1.708, 27.88), (-3.607, -1.66, 27.88), (-3.676, -1.624, 27.88), (-3.751, -1.602, 27.88), (-3.828, -1.596, 27.88), (-3.905, -1.604, 27.88), (-3.98, -1.628, 27.88), (-4.048, -1.666, 27.88), (-4.107, -1.716, 27.88), (-4.156, -1.777, 27.88), (-4.192, -1.846, 27.88), (-4.213, -1.92, 27.88), (-4.22, -1.998, 27.88), (-4.211, -2.075, 27.88), (-4.188, -2.149, 27.88), (-4.15, -2.218, 27.88), (-4.1, -2.277, 27.88), (-4.039, -2.326, 27.88), (-3.97, -2.361, 27.88), (-3.895, -2.383, 27.88), (-3.818, -2.39, 27.88), (-2.283, -3.447, 29.12), (-2.229, -3.399, 29.12), (-2.185, -3.341, 29.12), (-2.153, -3.275, 29.12), (-2.135, -3.205, 29.12), (-2.131, -3.133, 29.12), (-2.141, -3.061, 29.12), (-2.165, -2.992, 29.12), (-2.201, -2.93, 29.12), (-2.249, -2.876, 29.12), (-2.307, -2.832, 29.12), (-2.373, -2.8, 29.12), (-2.443, -2.782, 29.12), (-2.515, -2.777, 29.12), (-2.587, -2.787, 29.12), (-2.656, -2.811, 29.12), (-2.718, -2.848, 29.12), (-2.773, -2.896, 29.12), (-2.816, -2.954, 29.12), (-2.848, -3.019, 29.12), (-2.866, -3.089, 29.12), (-2.871, -3.162, 29.12), (-2.861, -3.234, 29.12), (-2.837, -3.302, 29.12), (-2.8, -3.365, 29.12), (-2.752, -3.419, 29.12), (-2.694, -3.463, 29.12), (-2.629, -3.495, 29.12), (-2.559, -3.513, 29.12), (-2.486, -3.517, 29.12), (-2.414, -3.507, 29.12), (-2.346, -3.484, 29.12), (-0.6342, -3.782, 30.36), (-0.6065, -3.721, 30.36), (-0.5912, -3.655, 30.36), (-0.589, -3.588, 30.36), (-0.5999, -3.522, 30.36), (-0.6237, -3.459, 30.36), (-0.6592, -3.401, 30.36), (-0.7052, -3.352, 30.36), (-0.7599, -3.313, 30.36), (-0.8212, -3.285, 30.36), (-0.8868, -3.27, 30.36), (-0.9541, -3.268, 30.36), (-1.02, -3.279, 30.36), (-1.083, -3.302, 30.36), (-1.141, -3.338, 30.36), (-1.19, -3.384, 30.36), (-1.229, -3.439, 30.36), (-1.257, -3.5, 30.36), (-1.272, -3.566, 30.36), (-1.274, -3.633, 30.36), (-1.263, -3.699, 30.36), (-1.24, -3.762, 30.36), (-1.204, -3.819, 30.36), (-1.158, -3.869, 30.36), (-1.103, -3.908, 30.36), (-1.042, -3.936, 30.36), (-0.9764, -3.951, 30.36), (-0.9092, -3.953, 30.36), (-0.8427, -3.942, 30.36), (-0.7797, -3.918, 30.36), (-0.7226, -3.883, 30.36), (-0.6735, -3.837, 30.36), (0.884, -3.423, 31.6), (0.8844, -3.361, 31.6), (0.8727, -3.3, 31.6), (0.8493, -3.243, 31.6), (0.8152, -3.191, 31.6), (0.7716, -3.147, 31.6), (0.7202, -3.112, 31.6), (0.6631, -3.088, 31.6), (0.6023, -3.075, 31.6), (0.5402, -3.075, 31.6), (0.4793, -3.086, 31.6), (0.4218, -3.11, 31.6), (0.37, -3.144, 31.6), (0.3258, -3.188, 31.6), (0.291, -3.239, 31.6), (0.2669, -3.296, 31.6), (0.2544, -3.357, 31.6), (0.254, -3.419, 31.6), (0.2657, -3.48, 31.6), (0.289, -3.537, 31.6), (0.3232, -3.589, 31.6), (0.3668, -3.633, 31.6), (0.4181, -3.668, 31.6), (0.4753, -3.692, 31.6), (0.5361, -3.705, 31.6), (0.5981, -3.705, 31.6), (0.6591, -3.693, 31.6), (0.7166, -3.67, 31.6), (0.7684, -3.636, 31.6), (0.8126, -3.592, 31.6), (0.8474, -3.541, 31.6), (0.8715, -3.484, 31.6), (2.013, -2.533, 32.84), (1.991, -2.481, 32.84), (1.958, -2.434, 32.84), (1.917, -2.395, 32.84), (1.869, -2.364, 32.84), (1.817, -2.344, 32.84), (1.761, -2.334, 32.84), (1.704, -2.335, 32.84), (1.648, -2.347, 32.84), (1.596, -2.37, 32.84), (1.55, -2.402, 32.84), (1.51, -2.443, 32.84), (1.48, -2.491, 32.84), (1.459, -2.544, 32.84), (1.449, -2.6, 32.84), (1.45, -2.657, 32.84), (1.462, -2.712, 32.84), (1.485, -2.764, 32.84), (1.518, -2.811, 32.84), (1.559, -2.85, 32.84), (1.606, -2.881, 32.84), (1.659, -2.901, 32.84), (1.715, -2.911, 32.84), (1.772, -2.91, 32.84), (1.827, -2.898, 32.84), (1.879, -2.875, 32.84), (1.926, -2.843, 32.84), (1.965, -2.802, 32.84), (1.996, -2.754, 32.84), (2.017, -2.701, 32.84), (2.027, -2.645, 32.84), (2.026, -2.589, 32.84), (2.604, -1.357, 34.08), (2.566, -1.322, 34.08), (2.522, -1.295, 34.08), (2.473, -1.278, 34.08), (2.422, -1.27, 34.08), (2.371, -1.272, 34.08), (2.321, -1.285, 34.08), (2.274, -1.307, 34.08), (2.233, -1.337, 34.08), (2.198, -1.375, 34.08), (2.171, -1.419, 34.08), (2.154, -1.468, 34.08), (2.146, -1.519, 34.08), (2.148, -1.57, 34.08), (2.161, -1.62, 34.08), (2.183, -1.667, 34.08), (2.213, -1.709, 34.08), (2.251, -1.743, 34.08), (2.295, -1.77, 34.08), (2.344, -1.787, 34.08), (2.395, -1.795, 34.08), (2.446, -1.793, 34.08), (2.496, -1.78, 34.08), (2.543, -1.759, 34.08), (2.585, -1.728, 34.08), (2.619, -1.69, 34.08), (2.646, -1.646, 34.08), (2.663, -1.597, 34.08), (2.671, -1.546, 34.08), (2.669, -1.495, 34.08), (2.656, -1.445, 34.08), (2.635, -1.398, 34.08), (2.632, -0.1619, 35.32), (2.588, -0.1473, 35.32), (2.542, -0.1415, 35.32), (2.496, -0.1449, 35.32), (2.451, -0.1571, 35.32), (2.41, -0.1779, 35.32), (2.373, -0.2063, 35.32), (2.343, -0.2413, 35.32), (2.32, -0.2815, 35.32), (2.305, -0.3255, 35.32), (2.3, -0.3714, 35.32), (2.303, -0.4175, 35.32), (2.315, -0.4622, 35.32), (2.336, -0.5035, 35.32), (2.364, -0.5401, 35.32), (2.399, -0.5704, 35.32), (2.44, -0.5932, 35.32), (2.484, -0.6078, 35.32), (2.53, -0.6136, 35.32), (2.576, -0.6102, 35.32), (2.62, -0.598, 35.32), (2.662, -0.5772, 35.32), (2.698, -0.5488, 35.32), (2.729, -0.5138, 35.32), (2.751, -0.4736, 35.32), (2.766, -0.4297, 35.32), (2.772, -0.3837, 35.32), (2.768, -0.3376, 35.32), (2.756, -0.2929, 35.32), (2.735, -0.2516, 35.32), (2.707, -0.215, 35.32), (2.672, -0.1848, 35.32), (2.189, 0.8177, 36.56), (2.149, 0.8137, 36.56), (2.109, 0.8018, 36.56), (2.073, 0.7825, 36.56), (2.041, 0.7565, 36.56), (2.015, 0.7247, 36.56), (1.996, 0.6886, 36.56), (1.984, 0.6493, 36.56), (1.98, 0.6085, 36.56), (1.984, 0.5677, 36.56), (1.996, 0.5284, 36.56), (2.015, 0.4922, 36.56), (2.041, 0.4605, 36.56), (2.073, 0.4345, 36.56), (2.109, 0.4151, 36.56), (2.149, 0.4032, 36.56), (2.189, 0.3992, 36.56), (2.23, 0.4032, 36.56), (2.27, 0.4151, 36.56), (2.306, 0.4345, 36.56), (2.337, 0.4605, 36.56), (2.363, 0.4922, 36.56), (2.383, 0.5284, 36.56), (2.395, 0.5677, 36.56), (2.399, 0.6085, 36.56), (2.395, 0.6493, 36.56), (2.383, 0.6886, 36.56), (2.363, 0.7247, 36.56), (2.337, 0.7565, 36.56), (2.306, 0.7825, 36.56), (2.27, 0.8018, 36.56), (2.23, 0.8137, 36.56)], [], [(0, 1, 33, 32), (32, 33, 65, 64), (64, 65, 97, 96), (96, 97, 129, 128), (128, 129, 161, 160), (160, 161, 193, 192), (192, 193, 225, 224), (1, 2, 34, 33), (33, 34, 66, 65), (65, 66, 98, 97), (97, 98, 130, 129), (129, 130, 162, 161), (161, 162, 194, 193), (193, 194, 226, 225), (2, 3, 35, 34), (34, 35, 67, 66), (66, 67, 99, 98), (98, 99, 131, 130), (130, 131, 163, 162), (162, 163, 195, 194), (194, 195, 227, 226), (3, 4, 36, 35), (35, 36, 68, 67), (67, 68, 100, 99), (99, 100, 132, 131), (131, 132, 164, 163), (163, 164, 196, 195), (195, 196, 228, 227), (4, 5, 37, 36), (36, 37, 69, 68), (68, 69, 101, 100), (100, 101, 133, 132), (132, 133, 165, 164), (164, 165, 197, 196), (196, 197, 229, 228), (5, 6, 38, 37), (37, 38, 70, 69), (69, 70, 102, 101), (101, 102, 134, 133), (133, 134, 166, 165), (165, 166, 198, 197), (197, 198, 230, 229), (6, 7, 39, 38), (38, 39, 71, 70), (70, 71, 103, 102), (102, 103, 135, 134), (134, 135, 167, 166), (166, 167, 199, 198), (198, 199, 231, 230), (7, 8, 40, 39), (39, 40, 72, 71), (71, 72, 104, 103), (103, 104, 136, 135), (135, 136, 168, 167), (167, 168, 200, 199), (199, 200, 232, 231), (8, 9, 41, 40), (40, 41, 73, 72), (72, 73, 105, 104), (104, 105, 137, 136), (136, 137, 169, 168), (168, 169, 201, 200), (200, 201, 233, 232), (9, 10, 42, 41), (41, 42, 74, 73), (73, 74, 106, 105), (105, 106, 138, 137), (137, 138, 170, 169), (169, 170, 202, 201), (201, 202, 234, 233), (10, 11, 43, 42), (42, 43, 75, 74), (74, 75, 107, 106), (106, 107, 139, 138), (138, 139, 171, 170), (170, 171, 203, 202), (202, 203, 235, 234), (11, 12, 44, 43), (43, 44, 76, 75), (75, 76, 108, 107), (107, 108, 140, 139), (139, 140, 172, 171), (171, 172, 204, 203), (203, 204, 236, 235), (12, 13, 45, 44), (44, 45, 77, 76), (76, 77, 109, 108), (108, 109, 141, 140), (140, 141, 173, 172), (172, 173, 205, 204), (204, 205, 237, 236), (13, 14, 46, 45), (45, 46, 78, 77), (77, 78, 110, 109), (109, 110, 142, 141), (141, 142, 174, 173), (173, 174, 206, 205), (205, 206, 238, 237), (14, 15, 47, 46), (46, 47, 79, 78), (78, 79, 111, 110), (110, 111, 143, 142), (142, 143, 175, 174), (174, 175, 207, 206), (206, 207, 239, 238), (15, 16, 48, 47), (47, 48, 80, 79), (79, 80, 112, 111), (111, 112, 144, 143), (143, 144, 176, 175), (175, 176, 208, 207), (207, 208, 240, 239), (16, 17, 49, 48), (48, 49, 81, 80), (80, 81, 113, 112), (112, 113, 145, 144), (144, 145, 177, 176), (176, 177, 209, 208), (208, 209, 241, 240), (17, 18, 50, 49), (49, 50, 82, 81), (81, 82, 114, 113), (113, 114, 146, 145), (145, 146, 178, 177), (177, 178, 210, 209), (209, 210, 242, 241), (18, 19, 51, 50), (50, 51, 83, 82), (82, 83, 115, 114), (114, 115, 147, 146), (146, 147, 179, 178), (178, 179, 211, 210), (210, 211, 243, 242), (19, 20, 52, 51), (51, 52, 84, 83), (83, 84, 116, 115), (115, 116, 148, 147), (147, 148, 180, 179), (179, 180, 212, 211), (211, 212, 244, 243), (20, 21, 53, 52), (52, 53, 85, 84), (84, 85, 117, 116), (116, 117, 149, 148), (148, 149, 181, 180), (180, 181, 213, 212), (212, 213, 245, 244), (21, 22, 54, 53), (53, 54, 86, 85), (85, 86, 118, 117), (117, 118, 150, 149), (149, 150, 182, 181), (181, 182, 214, 213), (213, 214, 246, 245), (22, 23, 55, 54), (54, 55, 87, 86), (86, 87, 119, 118), (118, 119, 151, 150), (150, 151, 183, 182), (182, 183, 215, 214), (214, 215, 247, 246), (23, 24, 56, 55), (55, 56, 88, 87), (87, 88, 120, 119), (119, 120, 152, 151), (151, 152, 184, 183), (183, 184, 216, 215), (215, 216, 248, 247), (24, 25, 57, 56), (56, 57, 89, 88), (88, 89, 121, 120), (120, 121, 153, 152), (152, 153, 185, 184), (184, 185, 217, 216), (216, 217, 249, 248), (25, 26, 58, 57), (57, 58, 90, 89), (89, 90, 122, 121), (121, 122, 154, 153), (153, 154, 186, 185), (185, 186, 218, 217), (217, 218, 250, 249), (26, 27, 59, 58), (58, 59, 91, 90), (90, 91, 123, 122), (122, 123, 155, 154), (154, 155, 187, 186), (186, 187, 219, 218), (218, 219, 251, 250), (27, 28, 60, 59), (59, 60, 92, 91), (91, 92, 124, 123), (123, 124, 156, 155), (155, 156, 188, 187), (187, 188, 220, 219), (219, 220, 252, 251), (28, 29, 61, 60), (60, 61, 93, 92), (92, 93, 125, 124), (124, 125, 157, 156), (156, 157, 189, 188), (188, 189, 221, 220), (220, 221, 253, 252), (29, 30, 62, 61), (61, 62, 94, 93), (93, 94, 126, 125), (125, 126, 158, 157), (157, 158, 190, 189), (189, 190, 222, 221), (221, 222, 254, 253), (30, 29, 28, 27, 26, 25, 24, 23, 22, 21, 20, 19, 18, 17, 16, 15, 14, 13, 12, 11, 10, 9, 8, 7, 6, 5, 4, 3, 2, 1, 0, 31), (30, 31, 63, 62), (62, 63, 95, 94), (94, 95, 127, 126), (126, 127, 159, 158), (158, 159, 191, 190), (190, 191, 223, 222), (222, 223, 255, 254), (31, 0, 32, 63), (63, 32, 64, 95), (95, 64, 96, 127), (127, 96, 128, 159), (159, 128, 160, 191), (191, 160, 192, 223), (223, 192, 224, 255), (224, 225, 226, 227, 228, 229, 230, 231, 232, 233, 234, 235, 237, 238, 254, 255)])
_uv = me_circle_001.uv_layers.new(name='UVMap')
_uv.uv.foreach_set('vector', [0.2148, 0.4604, 0.2159, 0.4586, 0.262, 0.4559, 0.2618, 0.4579, 0.2618, 0.4579, 0.262, 0.4559, 0.2992, 0.4351, 0.2997, 0.4369, 0.2997, 0.4369, 0.2992, 0.4351, 0.3217, 0.4025, 0.3228, 0.4037, 0.147, 0.8428, 0.1485, 0.8423, 0.1691, 0.8765, 0.1677, 0.877, 0.1677, 0.877, 0.1691, 0.8765, 0.2018, 0.9044, 0.2006, 0.905, 0.2006, 0.905, 0.2018, 0.9044, 0.2406, 0.9278, 0.2398, 0.9283, 0.3821, 0.8377, 0.3826, 0.8372, 0.3993, 0.8663, 0.3986, 0.8669, 0.2159, 0.4586, 0.2166, 0.4566, 0.2619, 0.454, 0.262, 0.4559, 0.262, 0.4559, 0.2619, 0.454, 0.2984, 0.4335, 0.2992, 0.4351, 0.2992, 0.4351, 0.2984, 0.4335, 0.3204, 0.4014, 0.3217, 0.4025, 0.1485, 0.8423, 0.15, 0.8418, 0.1705, 0.8759, 0.1691, 0.8765, 0.1691, 0.8765, 0.1705, 0.8759, 0.2029, 0.9039, 0.2018, 0.9044, 0.5094, 0.6079, 0.5108, 0.6083, 0.5197, 0.6387, 0.5185, 0.6389, 0.3826, 0.8372, 0.3834, 0.8366, 0.4001, 0.8656, 0.3993, 0.8663, 0.2166, 0.4566, 0.217, 0.4545, 0.2614, 0.452, 0.2619, 0.454, 0.2619, 0.454, 0.2614, 0.452, 0.2972, 0.432, 0.2984, 0.4335, 0.2984, 0.4335, 0.2972, 0.432, 0.3189, 0.4006, 0.3204, 0.4014, 0.15, 0.8418, 0.1516, 0.8413, 0.1719, 0.8753, 0.1705, 0.8759, 0.1705, 0.8759, 0.1719, 0.8753, 0.2038, 0.9034, 0.2029, 0.9039, 0.5108, 0.6083, 0.5122, 0.6085, 0.5209, 0.6384, 0.5197, 0.6387, 0.3834, 0.8366, 0.3842, 0.8359, 0.401, 0.8649, 0.4001, 0.8656, 0.217, 0.4545, 0.2169, 0.4524, 0.2605, 0.4503, 0.2614, 0.452, 0.2614, 0.452, 0.2605, 0.4503, 0.2958, 0.4309, 0.2972, 0.432, 0.1467, 0.8008, 0.1484, 0.8003, 0.1531, 0.8406, 0.1516, 0.8413, 0.1516, 0.8413, 0.1531, 0.8406, 0.1731, 0.8747, 0.1719, 0.8753, 0.5175, 0.5756, 0.519, 0.5761, 0.5135, 0.6084, 0.5122, 0.6085, 0.5122, 0.6085, 0.5135, 0.6084, 0.522, 0.6378, 0.5209, 0.6384, 0.3842, 0.8359, 0.3851, 0.8351, 0.4019, 0.8642, 0.401, 0.8649, 0.2169, 0.4524, 0.2164, 0.4503, 0.2593, 0.4487, 0.2605, 0.4503, 0.1598, 0.7545, 0.1615, 0.7541, 0.1501, 0.7997, 0.1484, 0.8003, 0.1484, 0.8003, 0.1501, 0.7997, 0.1546, 0.84, 0.1531, 0.8406, 0.1531, 0.8406, 0.1546, 0.84, 0.1741, 0.8741, 0.1731, 0.8747, 0.519, 0.5761, 0.5205, 0.5763, 0.5149, 0.608, 0.5135, 0.6084, 0.3785, 0.798, 0.3794, 0.7972, 0.3861, 0.8344, 0.3851, 0.8351, 0.3851, 0.8351, 0.3861, 0.8344, 0.4027, 0.8635, 0.4019, 0.8642, 0.2164, 0.4503, 0.2155, 0.4484, 0.2579, 0.4474, 0.2593, 0.4487, 0.1615, 0.7541, 0.1632, 0.7535, 0.1518, 0.799, 0.1501, 0.7997, 0.1501, 0.7997, 0.1518, 0.799, 0.1559, 0.8393, 0.1546, 0.84, 0.1546, 0.84, 0.1559, 0.8393, 0.1749, 0.8736, 0.1741, 0.8741, 0.5205, 0.5763, 0.522, 0.5762, 0.5161, 0.6073, 0.5149, 0.608, 0.3794, 0.7972, 0.3804, 0.7964, 0.3871, 0.8336, 0.3861, 0.8344, 0.3861, 0.8344, 0.3871, 0.8336, 0.4035, 0.8629, 0.4027, 0.8635, 0.1878, 0.7051, 0.1896, 0.7046, 0.1651, 0.7528, 0.1632, 0.7535, 0.1632, 0.7535, 0.1651, 0.7528, 0.1534, 0.7983, 0.1518, 0.799, 0.1518, 0.799, 0.1534, 0.7983, 0.1571, 0.8387, 0.1559, 0.8393, 0.5326, 0.5764, 0.5341, 0.5756, 0.5341, 0.609, 0.5332, 0.6102, 0.3822, 0.7523, 0.3832, 0.7514, 0.3815, 0.7956, 0.3804, 0.7964, 0.3804, 0.7964, 0.3815, 0.7956, 0.3881, 0.8328, 0.3871, 0.8336, 0.3871, 0.8336, 0.3881, 0.8328, 0.4042, 0.8624, 0.4035, 0.8629, 0.1896, 0.7046, 0.1914, 0.704, 0.1669, 0.7521, 0.1651, 0.7528, 0.1651, 0.7528, 0.1669, 0.7521, 0.1549, 0.7976, 0.1534, 0.7983, 0.1534, 0.7983, 0.1549, 0.7976, 0.158, 0.8381, 0.1571, 0.8387, 0.3897, 0.7031, 0.3906, 0.7024, 0.3843, 0.7505, 0.3832, 0.7514, 0.3832, 0.7514, 0.3843, 0.7505, 0.3826, 0.7947, 0.3815, 0.7956, 0.3815, 0.7956, 0.3826, 0.7947, 0.3889, 0.8321, 0.3881, 0.8328, 0.3881, 0.8328, 0.3889, 0.8321, 0.4048, 0.862, 0.4042, 0.8624, 0.1914, 0.704, 0.1934, 0.7033, 0.1686, 0.7514, 0.1669, 0.7521, 0.1669, 0.7521, 0.1686, 0.7514, 0.1561, 0.7969, 0.1549, 0.7976, 0.1549, 0.7976, 0.1561, 0.7969, 0.1587, 0.8376, 0.158, 0.8381, 0.3906, 0.7024, 0.3917, 0.7015, 0.3855, 0.7496, 0.3843, 0.7505, 0.3843, 0.7505, 0.3855, 0.7496, 0.3837, 0.7938, 0.3826, 0.7947, 0.3826, 0.7947, 0.3837, 0.7938, 0.3897, 0.8315, 0.3889, 0.8321, 0.1069, 0.5983, 0.106, 0.5981, 0.1429, 0.5774, 0.1439, 0.5777, 0.1934, 0.7033, 0.1954, 0.7025, 0.1703, 0.7506, 0.1686, 0.7514, 0.1686, 0.7514, 0.1703, 0.7506, 0.1572, 0.7963, 0.1561, 0.7969, 0.3971, 0.6535, 0.3981, 0.6527, 0.3929, 0.7005, 0.3917, 0.7015, 0.3917, 0.7015, 0.3929, 0.7005, 0.3867, 0.7486, 0.3855, 0.7496, 0.3855, 0.7496, 0.3867, 0.7486, 0.3847, 0.7931, 0.3837, 0.7938, 0.3837, 0.7938, 0.3847, 0.7931, 0.3904, 0.831, 0.3897, 0.8315, 0.106, 0.5981, 0.105, 0.5978, 0.1419, 0.577, 0.1429, 0.5774, 0.1954, 0.7025, 0.1973, 0.7017, 0.1717, 0.7499, 0.1703, 0.7506, 0.3966, 0.6098, 0.3973, 0.6091, 0.3992, 0.6518, 0.3981, 0.6527, 0.3981, 0.6527, 0.3992, 0.6518, 0.3942, 0.6995, 0.3929, 0.7005, 0.3929, 0.7005, 0.3942, 0.6995, 0.3879, 0.7477, 0.3867, 0.7486, 0.3867, 0.7486, 0.3879, 0.7477, 0.3856, 0.7924, 0.3847, 0.7931, 0.0688, 0.6217, 0.06784, 0.6215, 0.1039, 0.5975, 0.105, 0.5978, 0.105, 0.5978, 0.1039, 0.5975, 0.1408, 0.5765, 0.1419, 0.577, 0.1973, 0.7017, 0.199, 0.7009, 0.1728, 0.7492, 0.1717, 0.7499, 0.3973, 0.6091, 0.3983, 0.6083, 0.4005, 0.6507, 0.3992, 0.6518, 0.3992, 0.6518, 0.4005, 0.6507, 0.3955, 0.6984, 0.3942, 0.6995, 0.3942, 0.6995, 0.3955, 0.6984, 0.389, 0.7468, 0.3879, 0.7477, 0.3879, 0.7477, 0.389, 0.7468, 0.3863, 0.7918, 0.3856, 0.7924, 0.06784, 0.6215, 0.06673, 0.6212, 0.1028, 0.597, 0.1039, 0.5975, 0.1039, 0.5975, 0.1028, 0.597, 0.1399, 0.576, 0.1408, 0.5765, 0.384, 0.5753, 0.3848, 0.5746, 0.3996, 0.6073, 0.3983, 0.6083, 0.3983, 0.6083, 0.3996, 0.6073, 0.4019, 0.6496, 0.4005, 0.6507, 0.4005, 0.6507, 0.4019, 0.6496, 0.3968, 0.6974, 0.3955, 0.6984, 0.3955, 0.6984, 0.3968, 0.6974, 0.39, 0.746, 0.389, 0.7468, 0.03726, 0.6507, 0.03623, 0.6505, 0.06552, 0.6208, 0.06673, 0.6212, 0.06673, 0.6212, 0.06552, 0.6208, 0.1016, 0.5965, 0.1028, 0.597, 0.1028, 0.597, 0.1016, 0.5965, 0.139, 0.5756, 0.1399, 0.576, 0.6864, 0.1266, 0.6844, 0.1257, 0.7275, 0.1205, 0.7288, 0.122, 0.3996, 0.6073, 0.4009, 0.6062, 0.4033, 0.6484, 0.4019, 0.6496, 0.4019, 0.6496, 0.4033, 0.6484, 0.398, 0.6964, 0.3968, 0.6974, 0.3968, 0.6974, 0.398, 0.6964, 0.3909, 0.7454, 0.39, 0.746, 0.03623, 0.6505, 0.03503, 0.6502, 0.06424, 0.6203, 0.06552, 0.6208, 0.06552, 0.6208, 0.06424, 0.6203, 0.1005, 0.596, 0.1016, 0.5965, 0.1016, 0.5965, 0.1005, 0.596, 0.1382, 0.5751, 0.139, 0.5756, 0.6844, 0.1257, 0.6827, 0.1245, 0.7266, 0.1188, 0.7275, 0.1205, 0.4009, 0.6062, 0.4024, 0.605, 0.4048, 0.6473, 0.4033, 0.6484, 0.4033, 0.6484, 0.4048, 0.6473, 0.3992, 0.6955, 0.398, 0.6964, 0.01785, 0.6868, 0.01675, 0.6866, 0.0337, 0.6497, 0.03503, 0.6502, 0.03503, 0.6502, 0.0337, 0.6497, 0.06296, 0.6197, 0.06424, 0.6203, 0.06424, 0.6203, 0.06296, 0.6197, 0.0995, 0.5954, 0.1005, 0.596, 0.1005, 0.596, 0.0995, 0.5954, 0.1375, 0.5746, 0.1382, 0.5751, 0.6827, 0.1245, 0.6813, 0.1229, 0.7259, 0.1169, 0.7266, 0.1188, 0.7266, 0.1188, 0.7259, 0.1169, 0.7651, 0.1298, 0.7649, 0.1317, 0.7649, 0.1317, 0.7651, 0.1298, 0.7922, 0.1565, 0.7914, 0.158, 0.01675, 0.6866, 0.01546, 0.6863, 0.03231, 0.6492, 0.0337, 0.6497, 0.0337, 0.6497, 0.03231, 0.6492, 0.06172, 0.6191, 0.06296, 0.6197, 0.06296, 0.6197, 0.06172, 0.6191, 0.0986, 0.5948, 0.0995, 0.5954, 0.3028, 0.6034, 0.3021, 0.6028, 0.3236, 0.5777, 0.3245, 0.5784, 0.6813, 0.1229, 0.6802, 0.1211, 0.7257, 0.115, 0.7259, 0.1169, 0.7259, 0.1169, 0.7257, 0.115, 0.7656, 0.1281, 0.7651, 0.1298, 0.7651, 0.1298, 0.7656, 0.1281, 0.7933, 0.1552, 0.7922, 0.1565, 0.01546, 0.6863, 0.01403, 0.6858, 0.03089, 0.6486, 0.03231, 0.6492, 0.03231, 0.6492, 0.03089, 0.6486, 0.06056, 0.6185, 0.06172, 0.6191, 0.06172, 0.6191, 0.06056, 0.6185, 0.09785, 0.5943, 0.0986, 0.5948, 0.3021, 0.6028, 0.3012, 0.6021, 0.3227, 0.577, 0.3236, 0.5777, 0.6802, 0.1211, 0.6795, 0.1191, 0.7258, 0.113, 0.7257, 0.115, 0.7257, 0.115, 0.7258, 0.113, 0.7665, 0.1264, 0.7656, 0.1281, 0.7656, 0.1281, 0.7665, 0.1264, 0.7946, 0.1541, 0.7933, 0.1552, 0.01403, 0.6858, 0.01251, 0.6853, 0.02951, 0.6479, 0.03089, 0.6486, 0.03089, 0.6486, 0.02951, 0.6479, 0.05953, 0.6179, 0.06056, 0.6185, 0.522, 0.5765, 0.5233, 0.5759, 0.5234, 0.6077, 0.5222, 0.6077, 0.3012, 0.6021, 0.3003, 0.6014, 0.3219, 0.5763, 0.3227, 0.577, 0.6795, 0.1191, 0.6792, 0.117, 0.7263, 0.1111, 0.7258, 0.113, 0.7258, 0.113, 0.7263, 0.1111, 0.7676, 0.125, 0.7665, 0.1264, 0.01167, 0.7297, 0.01013, 0.7292, 0.01096, 0.6846, 0.01251, 0.6853, 0.01251, 0.6853, 0.01096, 0.6846, 0.02822, 0.6473, 0.02951, 0.6479, 0.02951, 0.6479, 0.02822, 0.6473, 0.05867, 0.6173, 0.05953, 0.6179, 0.5233, 0.5759, 0.5247, 0.5756, 0.5247, 0.608, 0.5234, 0.6077, 0.3003, 0.6014, 0.2993, 0.6006, 0.321, 0.5757, 0.3219, 0.5763, 0.6792, 0.117, 0.6793, 0.1149, 0.7272, 0.1093, 0.7263, 0.1111, 0.7263, 0.1111, 0.7272, 0.1093, 0.7691, 0.1238, 0.7676, 0.125, 0.01013, 0.7292, 0.008494, 0.7286, 0.009442, 0.6839, 0.01096, 0.6846, 0.01096, 0.6846, 0.009442, 0.6839, 0.02706, 0.6466, 0.02822, 0.6473, 0.4817, 0.6107, 0.4802, 0.6107, 0.4805, 0.5754, 0.4817, 0.576, 0.2887, 0.6341, 0.2876, 0.6333, 0.2983, 0.5998, 0.2993, 0.6006, 0.2993, 0.6006, 0.2983, 0.5998, 0.3202, 0.5751, 0.321, 0.5757, 0.6793, 0.1149, 0.6798, 0.1128, 0.7284, 0.1077, 0.7272, 0.1093, 0.02436, 0.7788, 0.02273, 0.7783, 0.006815, 0.7279, 0.008494, 0.7286, 0.008494, 0.7286, 0.006815, 0.7279, 0.008014, 0.6832, 0.009442, 0.6839, 0.009442, 0.6839, 0.008014, 0.6832, 0.02609, 0.6459, 0.02706, 0.6466, 0.4802, 0.6107, 0.4787, 0.6104, 0.4793, 0.5746, 0.4805, 0.5754, 0.2876, 0.6333, 0.2865, 0.6324, 0.2973, 0.5991, 0.2983, 0.5998, 0.2983, 0.5998, 0.2973, 0.5991, 0.3196, 0.5746, 0.3202, 0.5751, 0.6798, 0.1128, 0.6807, 0.1109, 0.7299, 0.1064, 0.7284, 0.1077, 0.02273, 0.7783, 0.02097, 0.7776, 0.005161, 0.7271, 0.006815, 0.7279, 0.006815, 0.7279, 0.005161, 0.7271, 0.00673, 0.6824, 0.008014, 0.6832, 0.008014, 0.6832, 0.00673, 0.6824, 0.02534, 0.6453, 0.02609, 0.6459, 0.2874, 0.6749, 0.2862, 0.674, 0.2854, 0.6315, 0.2865, 0.6324, 0.2865, 0.6324, 0.2854, 0.6315, 0.2964, 0.5984, 0.2973, 0.5991, 0.5269, 0.6083, 0.5258, 0.6079, 0.5261, 0.5765, 0.5269, 0.5773, 0.05079, 0.8307, 0.04905, 0.8302, 0.01916, 0.7769, 0.02097, 0.7776, 0.02097, 0.7776, 0.01916, 0.7769, 0.003595, 0.7263, 0.005161, 0.7271, 0.005161, 0.7271, 0.003595, 0.7263, 0.005639, 0.6817, 0.00673, 0.6824, 0.2963, 0.724, 0.2952, 0.7231, 0.285, 0.673, 0.2862, 0.674, 0.2862, 0.674, 0.285, 0.673, 0.2843, 0.6307, 0.2854, 0.6315, 0.2854, 0.6315, 0.2843, 0.6307, 0.2956, 0.5978, 0.2964, 0.5984, 0.5258, 0.6079, 0.5247, 0.6073, 0.5255, 0.5756, 0.5261, 0.5765, 0.04905, 0.8302, 0.04718, 0.8295, 0.01737, 0.7761, 0.01916, 0.7769, 0.01916, 0.7769, 0.01737, 0.7761, 0.002178, 0.7255, 0.003595, 0.7263, 0.003595, 0.7263, 0.002178, 0.7255, 0.004783, 0.681, 0.005639, 0.6817, 0.2952, 0.7231, 0.294, 0.7222, 0.2838, 0.6721, 0.285, 0.673, 0.285, 0.673, 0.2838, 0.6721, 0.2833, 0.63, 0.2843, 0.6307, 0.2843, 0.6307, 0.2833, 0.63, 0.295, 0.5974, 0.2956, 0.5978, 0.2307, 0.9315, 0.2314, 0.9314, 0.272, 0.9524, 0.271, 0.9527, 0.04718, 0.8295, 0.04525, 0.8287, 0.01567, 0.7752, 0.01737, 0.7761, 0.01737, 0.7761, 0.01567, 0.7752, 0.0009643, 0.7247, 0.002178, 0.7255, 0.309, 0.7766, 0.3078, 0.7756, 0.2927, 0.7211, 0.294, 0.7222, 0.294, 0.7222, 0.2927, 0.7211, 0.2826, 0.6712, 0.2838, 0.6721, 0.2838, 0.6721, 0.2826, 0.6712, 0.2824, 0.6293, 0.2833, 0.63, 0.2833, 0.63, 0.2824, 0.6293, 0.2945, 0.597, 0.295, 0.5974, 0.2314, 0.9314, 0.2322, 0.9312, 0.2729, 0.9521, 0.272, 0.9524, 0.04525, 0.8287, 0.04332, 0.8279, 0.01411, 0.7744, 0.01567, 0.7752, 0.01567, 0.7752, 0.01411, 0.7744, 0.0, 0.724, 0.0009643, 0.7247, 0.3078, 0.7756, 0.3065, 0.7746, 0.2914, 0.7201, 0.2927, 0.7211, 0.2927, 0.7211, 0.2914, 0.7201, 0.2815, 0.6703, 0.2826, 0.6712, 0.2826, 0.6712, 0.2815, 0.6703, 0.2817, 0.6288, 0.2824, 0.6293, 0.1927, 0.9074, 0.1935, 0.9073, 0.2332, 0.9309, 0.2322, 0.9312, 0.2322, 0.9312, 0.2332, 0.9309, 0.274, 0.9517, 0.2729, 0.9521, 0.04332, 0.8279, 0.04148, 0.827, 0.01277, 0.7735, 0.01411, 0.7744, 0.3203, 0.8286, 0.319, 0.8276, 0.3051, 0.7735, 0.3065, 0.7746, 0.3065, 0.7746, 0.3051, 0.7735, 0.29, 0.7191, 0.2914, 0.7201, 0.2914, 0.7201, 0.29, 0.7191, 0.2805, 0.6696, 0.2815, 0.6703, 0.2815, 0.6703, 0.2805, 0.6696, 0.2811, 0.6284, 0.2817, 0.6288, 0.1935, 0.9073, 0.1944, 0.9071, 0.2343, 0.9306, 0.2332, 0.9309, 0.2332, 0.9309, 0.2343, 0.9306, 0.275, 0.9513, 0.274, 0.9517, 0.3245, 0.8759, 0.3234, 0.875, 0.3176, 0.8265, 0.319, 0.8276, 0.319, 0.8276, 0.3176, 0.8265, 0.3036, 0.7723, 0.3051, 0.7735, 0.3051, 0.7735, 0.3036, 0.7723, 0.2888, 0.7182, 0.29, 0.7191, 0.29, 0.7191, 0.2888, 0.7182, 0.2796, 0.669, 0.2805, 0.6696, 0.162, 0.8785, 0.1628, 0.8784, 0.1955, 0.9068, 0.1944, 0.9071, 0.1944, 0.9071, 0.1955, 0.9068, 0.2355, 0.9302, 0.2343, 0.9306, 0.2343, 0.9306, 0.2355, 0.9302, 0.276, 0.9509, 0.275, 0.9513, 0.3234, 0.875, 0.3221, 0.8739, 0.3161, 0.8253, 0.3176, 0.8265, 0.3176, 0.8265, 0.3161, 0.8253, 0.3022, 0.7712, 0.3036, 0.7723, 0.3036, 0.7723, 0.3022, 0.7712, 0.2877, 0.7173, 0.2888, 0.7182, 0.2888, 0.7182, 0.2877, 0.7173, 0.279, 0.6685, 0.2796, 0.669, 0.1628, 0.8784, 0.1638, 0.8782, 0.1967, 0.9064, 0.1955, 0.9068, 0.1955, 0.9068, 0.1967, 0.9064, 0.2367, 0.9297, 0.2355, 0.9302, 0.2355, 0.9302, 0.2367, 0.9297, 0.2769, 0.9505, 0.276, 0.9509, 0.3221, 0.8739, 0.3206, 0.8728, 0.3145, 0.8241, 0.3161, 0.8253, 0.3161, 0.8253, 0.3145, 0.8241, 0.3009, 0.7702, 0.3022, 0.7712, 0.3022, 0.7712, 0.3009, 0.7702, 0.2867, 0.7167, 0.2877, 0.7173, 0.1439, 0.8434, 0.1447, 0.8433, 0.165, 0.8779, 0.1638, 0.8782, 0.1638, 0.8782, 0.165, 0.8779, 0.198, 0.906, 0.1967, 0.9064, 0.1967, 0.9064, 0.198, 0.906, 0.2378, 0.9293, 0.2367, 0.9297, 0.2367, 0.9297, 0.2378, 0.9293, 0.2778, 0.9501, 0.2769, 0.9505, 0.2116, 0.4632, 0.03831, 0.8251, 0.03979, 0.826, 0.04148, 0.827, 0.04332, 0.8279, 0.04525, 0.8287, 0.04718, 0.8295, 0.6819, 0.1092, 0.6807, 0.1109, 0.6798, 0.1128, 0.6793, 0.1149, 0.6792, 0.117, 0.6795, 0.1191, 0.6802, 0.1211, 0.6813, 0.1229, 0.6827, 0.1245, 0.6844, 0.1257, 0.2006, 0.7001, 0.199, 0.7009, 0.1973, 0.7017, 0.1954, 0.7025, 0.1934, 0.7033, 0.1914, 0.704, 0.2143, 0.4466, 0.2155, 0.4484, 0.2164, 0.4503, 0.2169, 0.4524, 0.217, 0.4545, 0.2166, 0.4566, 0.2159, 0.4586, 0.2148, 0.4604, 0.2134, 0.462, 0.3206, 0.8728, 0.319, 0.8715, 0.313, 0.8229, 0.3145, 0.8241, 0.3145, 0.8241, 0.313, 0.8229, 0.2996, 0.7693, 0.3009, 0.7702, 0.2997, 0.4405, 0.2999, 0.4387, 0.3236, 0.4052, 0.3241, 0.4068, 0.1447, 0.8433, 0.1458, 0.8431, 0.1663, 0.8775, 0.165, 0.8779, 0.165, 0.8779, 0.1663, 0.8775, 0.1993, 0.9055, 0.198, 0.906, 0.198, 0.906, 0.1993, 0.9055, 0.2389, 0.9288, 0.2378, 0.9293, 0.2378, 0.9293, 0.2389, 0.9288, 0.2785, 0.9497, 0.2778, 0.9501, 0.2134, 0.462, 0.2148, 0.4604, 0.2618, 0.4579, 0.2611, 0.4598, 0.2611, 0.4598, 0.2618, 0.4579, 0.2997, 0.4369, 0.2999, 0.4387, 0.2999, 0.4387, 0.2997, 0.4369, 0.3228, 0.4037, 0.3236, 0.4052, 0.1458, 0.8431, 0.147, 0.8428, 0.1677, 0.877, 0.1663, 0.8775, 0.1663, 0.8775, 0.1677, 0.877, 0.2006, 0.905, 0.1993, 0.9055, 0.1993, 0.9055, 0.2006, 0.905, 0.2398, 0.9283, 0.2389, 0.9288, 0.2389, 0.9288, 0.2398, 0.9283, 0.279, 0.9493, 0.2785, 0.9497, 0.5304, 0.5866, 0.5295, 0.5861, 0.5286, 0.5854, 0.5279, 0.5845, 0.5274, 0.5835, 0.5271, 0.5825, 0.5269, 0.5813, 0.5271, 0.5802, 0.5274, 0.5791, 0.5279, 0.5782, 0.5286, 0.5773, 0.5295, 0.5766, 0.5315, 0.5757, 0.5326, 0.5756, 0.5326, 0.587, 0.5315, 0.5869])
me_circle_001.use_remesh_fix_poles = True
me_circle_001.use_remesh_preserve_attributes = False
me_circle_001.use_mirror_vertex_groups = False
me_circle_001.update()

# ---- objects
ob_circle = bpy.data.objects.new('Circle', me_circle)
ob_circle_001 = bpy.data.objects.new('Circle.001', me_circle_001)

# ---- transforms, parenting, visibility, modifiers, constraints
ob_circle.location = (0.0, 0.0, 0.0)
ob_circle.rotation_euler = (1.571, -0.0, 0.0)
ob_circle.lineart.crease_threshold = 0.0
ob_circle_001.location = (0.0, 0.0, 0.0)
ob_circle_001.rotation_euler = (1.571, -0.0, 0.0)
ob_circle_001.lineart.crease_threshold = 0.0

# ---- collection membership
col_collection.objects.link(ob_circle)
col_collection.objects.link(ob_circle_001)

# ---- scene / render settings (as saved in the file)
scene.frame_start = 1; scene.frame_end = 250; scene.frame_set(1)
scene.render.engine = 'BLENDER_EEVEE_NEXT'
scene.cycles.use_denoising = False
scene.cycles.samples = 128
scene.cycles.sampling_pattern = 'TABULATED_SOBOL'
scene.cycles.use_adaptive_sampling = False
scene.cycles.use_light_tree = False
scene.view_settings.view_transform = 'Filmic'
bpy.context.view_layer.update()

# ---- added for rendering (the .blend has no active camera and no usable light): camera, sun
cam_auto = bpy.data.cameras.new('AutoCamera')
cam_auto.lens = 50.0
cam_auto.sensor_width = 36.0
cam_auto.clip_end = 1000.0
ob_auto_camera = bpy.data.objects.new('AutoCamera', cam_auto)
scene.collection.objects.link(ob_auto_camera)
ob_auto_camera.location = (35.537, -64.7507, 29.8746)
ob_auto_camera.rotation_euler = (1.09748, -7.21219e-08, 0.694738)
scene.camera = ob_auto_camera
light_auto_sun = bpy.data.lights.new('AutoSun', 'SUN')
light_auto_sun.energy = 3.0
light_auto_sun.angle = 0.0523599
ob_auto_sun = bpy.data.objects.new('AutoSun', light_auto_sun)
scene.collection.objects.link(ob_auto_sun)
ob_auto_sun.rotation_euler = (0.872665, 0.174533, 0.523599)
bpy.context.view_layer.update()
